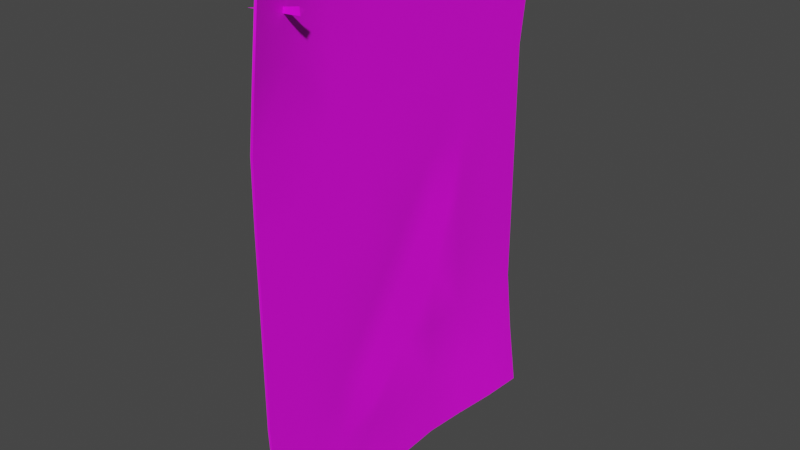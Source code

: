 # Source: untitled.blend  (saved by Blender 2.92.15; exported with 4.5.12 LTS)
import bpy
from mathutils import Matrix  # noqa: F401  (used for matrix-valued properties, if any)

bpy.ops.wm.read_factory_settings(use_empty=True)
scene = bpy.context.scene
scene.name = 'canalmap001_reference'

# ---- collections
col_collection = bpy.data.collections.new('Collection'); scene.collection.children.link(col_collection)
col_canalmap001_reference = bpy.data.collections.new('canalmap001_reference'); scene.collection.children.link(col_canalmap001_reference)

# ---- images (referenced by path relative to the original .blend; pixels are not part of the script)
import os
ASSET_DIR = os.environ.get("B2B_ASSET_DIR", "")  # directory of the original .blend (textures are referenced by path, not embedded)
HERE = os.path.dirname(os.path.abspath(__file__))  # packed textures are extracted next to this script under _unpacked/

def load_image(name, relpath, width, height, colorspace="sRGB"):
    """Load a texture the original file referenced (path relative to the .blend, or extracted next to this script)."""
    p = next((c for c in (os.path.join(HERE, relpath), os.path.join(ASSET_DIR, relpath)) if relpath and os.path.exists(c)), "")
    if p:
        img = bpy.data.images.load(p, check_existing=True)
        img.name = name
    else:  # same state as the original file: an image datablock whose file is absent (Cycles renders it pink)
        img = bpy.data.images.new(name, width, height)
        img.source = "FILE"
        img.filepath = "//" + (relpath or name)
    img.colorspace_settings.name = colorspace
    return img
img_wallmap_1_jpg = load_image('wallmap_1.jpg', 'wallmap_1.jpg', 1024, 1024, 'sRGB')
img_wallmap_back_jpg = load_image('wallmap_back.jpg', 'wallmap_back.jpg', 1024, 1024, 'sRGB')

# ---- materials (node trees are filled in below, after node groups)
mat_wallmap_1 = bpy.data.materials.new('wallmap_1')
mat_wallmap_1.use_transparent_shadow = False
mat_wallmap_1.diffuse_color = (0.5705, 0.4505, 0.458, 1.0)
mat_wallmap_back = bpy.data.materials.new('wallmap_back')
mat_wallmap_back.use_transparent_shadow = False

# ---- material node trees
mat_wallmap_1.use_nodes = True; mat_wallmap_1.node_tree.nodes.clear()
_N = mat_wallmap_1.node_tree.nodes; _L = mat_wallmap_1.node_tree.links
n0 = _N.new('ShaderNodeBsdfPrincipled'); n0.name = 'Principled BSDF'; n0.location = (10, 300)
n0.distribution = 'GGX'
n0.subsurface_method = 'BURLEY'
n0.inputs[3].default_value = 1.45
n0.inputs[27].default_value = (0.0, 0.0, 0.0, 1.0)
n0.inputs[28].default_value = 1.0
n1 = _N.new('ShaderNodeOutputMaterial'); n1.name = 'Material Output'; n1.location = (300, 300)
n2 = _N.new('ShaderNodeTexImage'); n2.name = 'Image Texture'; n2.location = (-280, 280)
n2.image = img_wallmap_1_jpg
_L.new(n0.outputs[0], n1.inputs[0])
_L.new(n2.outputs[0], n0.inputs[0])
n1.is_active_output = True
mat_wallmap_back.use_nodes = True; mat_wallmap_back.node_tree.nodes.clear()
_N = mat_wallmap_back.node_tree.nodes; _L = mat_wallmap_back.node_tree.links
n0 = _N.new('ShaderNodeBsdfPrincipled'); n0.name = 'Principled BSDF'; n0.location = (10, 300)
n0.distribution = 'GGX'
n0.subsurface_method = 'BURLEY'
n0.inputs[3].default_value = 1.45
n0.inputs[27].default_value = (0.0, 0.0, 0.0, 1.0)
n0.inputs[28].default_value = 1.0
n1 = _N.new('ShaderNodeOutputMaterial'); n1.name = 'Material Output'; n1.location = (300, 300)
n2 = _N.new('ShaderNodeTexImage'); n2.name = 'Image Texture'; n2.location = (-280, 280)
n2.image = img_wallmap_back_jpg
_L.new(n0.outputs[0], n1.inputs[0])
_L.new(n2.outputs[0], n0.inputs[0])
n1.is_active_output = True

# ---- world
world_world = bpy.data.worlds.new('World'); scene.world = world_world
world_world.use_nodes = True; world_world.node_tree.nodes.clear()
_N = world_world.node_tree.nodes; _L = world_world.node_tree.links
n0 = _N.new('ShaderNodeOutputWorld'); n0.name = 'World Output'; n0.location = (300, 300)
n1 = _N.new('ShaderNodeBackground'); n1.name = 'Background'; n1.location = (10, 300)
n1.inputs[0].default_value = (0.05088, 0.05088, 0.05088, 1.0)
_L.new(n1.outputs[0], n0.inputs[0])
n0.is_active_output = True
world_world.color = (0.05088, 0.05088, 0.05088)
world_world.use_sun_shadow = False
world_world.sun_shadow_jitter_overblur = 0.0

# ---- meshes
me_canalmap001_reference = bpy.data.meshes.new('canalmap001_reference')
me_canalmap001_reference.from_pydata([(0.1844, 9.087, -8.613), (0.6115, 9.087, -11.87), (-0.1361, 9.087, -5.354), (-0.1361, 4.582, 1.165), (-0.03596, 3.538, 1.165), (0.08261, 2.329, -2.094), (-0.1361, 2.329, -5.354), (0.02144, 0.07576, -5.354), (0.09926, 0.07576, -11.87), (0.01207, 2.329, -11.87), (-0.04638, 2.329, -8.613), (-0.1361, 0.07576, -8.613), (-0.1361, -2.177, -8.613), (-0.1361, 4.582, -5.354), (-0.1361, 4.582, -2.094), (-0.1361, 6.834, -2.094), (-0.1361, 6.834, 1.165), (-0.1361, 6.834, -5.354), (-0.3236, 0.07576, -2.094), (-0.3331, 2.329, 1.165), (-0.1361, 4.582, 4.424), (-0.1361, 6.834, 4.424), (-0.1361, 9.087, 1.165), (-0.1361, 9.087, -2.094), (0.2662, 6.834, -8.613), (0.01489, 4.582, -8.613), (0.211, 4.582, -11.87), (0.476, 6.834, -11.87), (-0.1361, 9.087, 7.684), (-0.1361, 9.087, 4.424), (-0.1361, -2.177, -2.094), (-0.3142, -2.177, -5.354), (-0.1361, 0.07576, 1.165), (-0.1361, 2.329, 4.424), (-0.1361, 4.582, 7.684), (-0.1361, 6.834, 7.684), (-0.1361, 6.834, 10.94), (0.1744, 9.087, 10.94), (0.7631, 9.087, 14.2), (0.1517, 6.834, 14.2), (-0.1361, 4.582, 14.2), (-0.1361, 4.582, 10.94), (-0.1361, 2.329, 10.94), (-0.1361, 2.329, 7.684), (-0.1361, 0.07576, 4.424), (-0.1361, 0.07576, 7.684), (-0.1361, 0.07576, 10.94), (-0.1361, -4.43, 14.2), (-0.1361, -4.43, 10.94), (-0.1361, -2.177, 10.94), (-0.1361, -4.43, 7.684), (-0.1361, -2.177, 7.684), (-0.1361, -2.177, 4.424), (-0.1361, 0.07576, 14.2), (-0.1361, 2.329, 14.2), (-0.1361, -2.177, 14.2), (-0.1361, -6.683, 10.94), (-0.1361, -4.43, 4.424), (-0.1361, -2.177, 1.165), (-0.1361, -4.43, 1.165), (-0.1361, -6.683, 4.424), (-0.1361, -6.683, 7.684), (-0.09598, -8.936, 7.684), (0.2886, -8.936, 10.94), (0.6916, -8.936, 14.2), (0.1518, -6.683, 14.2), (-0.1361, -8.936, 1.165), (-0.1361, -8.936, 4.424), (-0.1361, -8.936, -5.354), (-0.1361, -6.683, -5.354), (-0.1361, -6.683, -2.094), (-0.1361, -8.936, -2.094), (-0.1361, -6.683, 1.165), (-0.1361, -4.43, -2.094), (-0.1361, -4.43, -5.354), (-0.1361, -6.683, -8.613), (0.06593, -8.936, -8.613), (0.78, -8.936, -11.87), (0.5976, -6.683, -11.87), (-0.1662, -4.43, -11.87), (-0.1361, -4.43, -8.613), (0.05243, -2.177, -7.2), (-0.01219, -2.177, -11.87), (0.04685, 9.087, -8.613), (0.474, 9.087, -11.87), (-0.2736, 9.087, -5.354), (-0.2736, 4.582, 1.165), (-0.1735, 3.538, 1.165), (-0.0549, 2.329, -2.094), (-0.2736, 2.329, -5.354), (-0.1161, 0.07576, -5.354), (-0.03826, 0.07576, -11.87), (-0.1254, 2.329, -11.87), (-0.1839, 2.329, -8.613), (-0.2736, 0.07576, -8.613), (-0.2736, -2.177, -8.613), (-0.2736, 4.582, -5.354), (-0.2736, 4.582, -2.094), (-0.2736, 6.834, -2.094), (-0.2736, 6.834, 1.165), (-0.2736, 6.834, -5.354), (-0.4612, 0.07576, -2.094), (-0.4706, 2.329, 1.165), (-0.2736, 4.582, 4.424), (-0.2736, 6.834, 4.424), (-0.2736, 9.087, 1.165), (-0.2736, 9.087, -2.094), (0.1287, 6.834, -8.613), (-0.1226, 4.582, -8.613), (0.07346, 4.582, -11.87), (0.3384, 6.834, -11.87), (-0.2736, 9.087, 7.684), (-0.2736, 9.087, 4.424), (-0.2736, -2.177, -2.094), (-0.4518, -2.177, -5.354), (-0.2736, 0.07576, 1.165), (-0.2736, 2.329, 4.424), (-0.2736, 4.582, 7.684), (-0.2736, 6.834, 7.684), (-0.2736, 6.834, 10.94), (0.03688, 9.087, 10.94), (0.6256, 9.087, 14.2), (0.01414, 6.834, 14.2), (-0.2736, 4.582, 14.2), (-0.2736, 4.582, 10.94), (-0.2736, 2.329, 10.94), (-0.2736, 2.329, 7.684), (-0.2736, 0.07576, 4.424), (-0.2736, 0.07576, 7.684), (-0.2736, 0.07576, 10.94), (-0.2736, -4.43, 14.2), (-0.2736, -4.43, 10.94), (-0.2736, -2.177, 10.94), (-0.2736, -4.43, 7.684), (-0.2736, -2.177, 7.684), (-0.2736, -2.177, 4.424), (-0.2736, 0.07576, 14.2), (-0.2736, 2.329, 14.2), (-0.2736, -2.177, 14.2), (-0.2736, -6.683, 10.94), (-0.2736, -4.43, 4.424), (-0.2736, -2.177, 1.165), (-0.2736, -4.43, 1.165), (-0.2736, -6.683, 4.424), (-0.2736, -6.683, 7.684), (-0.2335, -8.936, 7.684), (0.151, -8.936, 10.94), (0.5541, -8.936, 14.2), (0.01424, -6.683, 14.2), (-0.2736, -8.936, 1.165), (-0.2736, -8.936, 4.424), (-0.2736, -8.936, -5.354), (-0.2736, -6.683, -5.354), (-0.2736, -6.683, -2.094), (-0.2736, -8.936, -2.094), (-0.2736, -6.683, 1.165), (-0.2736, -4.43, -2.094), (-0.2736, -4.43, -5.354), (-0.2736, -6.683, -8.613), (-0.07158, -8.936, -8.613), (0.6425, -8.936, -11.87), (0.4601, -6.683, -11.87), (-0.3037, -4.43, -11.87), (-0.2736, -4.43, -8.613), (-0.08508, -2.177, -7.2), (-0.1497, -2.177, -11.87), (0.9364, 7.602, 12.91), (0.9816, 7.304, 13.11), (0.9217, 7.273, 12.75), (-1.566, 7.305, 13.35), (0.9173, -6.82, 13.17), (0.9412, -7.131, 13.35), (0.9802, -7.133, 12.99), (-1.565, -7.382, 12.9)], [], [(3, 4, 5), (6, 5, 7), (8, 9, 10), (8, 10, 11), (8, 11, 12), (7, 12, 11), (7, 11, 10), (7, 10, 6), (13, 6, 10), (13, 5, 6), (13, 14, 5), (3, 5, 14), (3, 14, 15), (3, 15, 16), (13, 15, 14), (13, 17, 15), (7, 5, 18), (5, 19, 18), (19, 5, 4), (4, 20, 19), (3, 20, 4), (3, 21, 20), (3, 16, 21), (22, 21, 16), (22, 16, 15), (22, 15, 23), (2, 23, 15), (2, 15, 17), (2, 17, 24), (13, 24, 17), (13, 25, 24), (13, 10, 25), (26, 25, 10), (26, 10, 9), (2, 24, 0), (1, 0, 24), (1, 24, 27), (26, 27, 24), (26, 24, 25), (28, 21, 29), (22, 29, 21), (30, 31, 18), (32, 30, 18), (32, 18, 19), (32, 19, 33), (33, 19, 20), (34, 33, 20), (34, 20, 21), (34, 21, 35), (28, 35, 21), (28, 36, 35), (28, 37, 36), (38, 36, 37), (38, 39, 36), (40, 36, 39), (40, 41, 36), (40, 42, 41), (34, 41, 42), (34, 42, 43), (34, 36, 41), (34, 35, 36), (32, 33, 44), (45, 42, 46), (45, 43, 42), (47, 48, 49), (50, 49, 48), (50, 51, 49), (50, 52, 51), (45, 51, 52), (45, 49, 51), (45, 46, 49), (53, 49, 46), (53, 46, 42), (53, 42, 54), (40, 54, 42), (47, 49, 55), (53, 55, 49), (50, 48, 56), (50, 57, 52), (34, 43, 33), (45, 33, 43), (45, 44, 33), (45, 52, 44), (32, 44, 52), (32, 52, 58), (59, 58, 52), (59, 52, 57), (59, 57, 60), (50, 60, 57), (50, 61, 60), (50, 56, 61), (62, 61, 56), (62, 56, 63), (64, 63, 56), (64, 56, 65), (47, 65, 56), (47, 56, 48), (66, 60, 67), (62, 67, 60), (62, 60, 61), (68, 69, 70), (68, 70, 71), (66, 71, 70), (66, 70, 72), (66, 72, 60), (59, 60, 72), (59, 72, 70), (32, 58, 30), (59, 30, 58), (59, 73, 30), (59, 70, 73), (74, 73, 70), (74, 70, 69), (74, 69, 75), (68, 75, 69), (68, 76, 75), (77, 75, 76), (77, 78, 75), (79, 75, 78), (79, 80, 75), (79, 12, 80), (12, 81, 80), (7, 81, 12), (31, 81, 7), (7, 18, 31), (74, 75, 80), (74, 30, 73), (74, 31, 30), (74, 80, 31), (81, 31, 80), (8, 12, 82), (79, 82, 12), (8, 82, 79), (86, 88, 87), (89, 90, 88), (91, 93, 92), (91, 94, 93), (91, 95, 94), (90, 94, 95), (90, 93, 94), (90, 89, 93), (96, 93, 89), (96, 89, 88), (96, 88, 97), (86, 97, 88), (86, 98, 97), (86, 99, 98), (96, 97, 98), (96, 98, 100), (90, 101, 88), (88, 101, 102), (102, 87, 88), (87, 102, 103), (86, 87, 103), (86, 103, 104), (86, 104, 99), (105, 99, 104), (105, 98, 99), (105, 106, 98), (85, 98, 106), (85, 100, 98), (85, 107, 100), (96, 100, 107), (96, 107, 108), (96, 108, 93), (109, 93, 108), (109, 92, 93), (85, 83, 107), (84, 107, 83), (84, 110, 107), (109, 107, 110), (109, 108, 107), (111, 112, 104), (105, 104, 112), (113, 101, 114), (115, 101, 113), (115, 102, 101), (115, 116, 102), (116, 103, 102), (117, 103, 116), (117, 104, 103), (117, 118, 104), (111, 104, 118), (111, 118, 119), (111, 119, 120), (121, 120, 119), (121, 119, 122), (123, 122, 119), (123, 119, 124), (123, 124, 125), (117, 125, 124), (117, 126, 125), (117, 124, 119), (117, 119, 118), (115, 127, 116), (128, 129, 125), (128, 125, 126), (130, 132, 131), (133, 131, 132), (133, 132, 134), (133, 134, 135), (128, 135, 134), (128, 134, 132), (128, 132, 129), (136, 129, 132), (136, 125, 129), (136, 137, 125), (123, 125, 137), (130, 138, 132), (136, 132, 138), (133, 139, 131), (133, 135, 140), (117, 116, 126), (128, 126, 116), (128, 116, 127), (128, 127, 135), (115, 135, 127), (115, 141, 135), (142, 135, 141), (142, 140, 135), (142, 143, 140), (133, 140, 143), (133, 143, 144), (133, 144, 139), (145, 139, 144), (145, 146, 139), (147, 139, 146), (147, 148, 139), (130, 139, 148), (130, 131, 139), (149, 150, 143), (145, 143, 150), (145, 144, 143), (151, 153, 152), (151, 154, 153), (149, 153, 154), (149, 155, 153), (149, 143, 155), (142, 155, 143), (142, 153, 155), (115, 113, 141), (142, 141, 113), (142, 113, 156), (142, 156, 153), (157, 153, 156), (157, 152, 153), (157, 158, 152), (151, 152, 158), (151, 158, 159), (160, 159, 158), (160, 158, 161), (162, 161, 158), (162, 158, 163), (162, 163, 95), (95, 163, 164), (90, 95, 164), (114, 90, 164), (90, 114, 101), (157, 163, 158), (157, 156, 113), (157, 113, 114), (157, 114, 163), (164, 163, 114), (91, 165, 95), (162, 95, 165), (91, 162, 165), (63, 64, 147, 146, 145, 150, 149, 154, 151, 159, 160, 77, 76, 68, 71, 66, 67, 62), (1, 84, 83, 85, 106, 105, 112, 111, 120, 121, 38, 37, 28, 29, 22, 23, 2, 0), (38, 121, 122, 123, 137, 136, 138, 130, 148, 147, 64, 65, 47, 55, 53, 54, 40, 39), (166, 169, 167), (166, 167, 168), (167, 169, 168), (168, 169, 166), (170, 173, 171), (170, 171, 172), (171, 173, 172), (172, 173, 170)])
me_canalmap001_reference.polygons.foreach_set('use_smooth', [1, 1, 1, 1, 1, 1, 1, 1, 1, 1, 1, 1, 1, 1, 1, 1, 1, 1, 1, 1, 1, 1, 1, 1, 1, 1, 1, 1, 1, 1, 1, 1, 1, 1, 1, 1, 1, 1, 1, 1, 1, 1, 1, 1, 1, 1, 1, 1, 1, 1, 1, 1, 1, 1, 1, 1, 1, 1, 1, 1, 1, 1, 1, 1, 1, 1, 1, 1, 1, 1, 1, 1, 1, 1, 1, 1, 1, 1, 1, 1, 1, 1, 1, 1, 1, 1, 1, 1, 1, 1, 1, 1, 1, 1, 1, 1, 1, 1, 1, 1, 1, 1, 1, 1, 1, 1, 1, 1, 1, 1, 1, 1, 1, 1, 1, 1, 1, 1, 1, 1, 1, 1, 1, 1, 1, 1, 1, 1, 1, 1, 1, 1, 1, 1, 1, 1, 1, 1, 1, 1, 1, 1, 1, 1, 1, 1, 1, 1, 1, 1, 1, 1, 1, 1, 1, 1, 1, 1, 1, 1, 1, 1, 1, 1, 1, 1, 1, 1, 1, 1, 1, 1, 1, 1, 1, 1, 1, 1, 1, 1, 1, 1, 1, 1, 1, 1, 1, 1, 1, 1, 1, 1, 1, 1, 1, 1, 1, 1, 1, 1, 1, 1, 1, 1, 1, 1, 1, 1, 1, 1, 1, 1, 1, 1, 1, 1, 1, 1, 1, 1, 1, 1, 1, 1, 1, 1, 1, 1, 1, 1, 1, 1, 1, 1, 1, 1, 1, 1, 1, 1, 1, 1, 1, 1, 1, 1, 1, 1, 1, 1, 1, 1, 1, 1, 1, 1, 1, 1, 1, 1, 1, 1, 1, 1, 1, 1, 1, 1, 1, 0, 0, 0, 0, 0, 0, 0, 0])
me_canalmap001_reference.polygons.foreach_set('material_index', [0, 0, 0, 0, 0, 0, 0, 0, 0, 0, 0, 0, 0, 0, 0, 0, 0, 0, 0, 0, 0, 0, 0, 0, 0, 0, 0, 0, 0, 0, 0, 0, 0, 0, 0, 0, 0, 0, 0, 0, 0, 0, 0, 0, 0, 0, 0, 0, 0, 0, 0, 0, 0, 0, 0, 0, 0, 0, 0, 0, 0, 0, 0, 0, 0, 0, 0, 0, 0, 0, 0, 0, 0, 0, 0, 0, 0, 0, 0, 0, 0, 0, 0, 0, 0, 0, 0, 0, 0, 0, 0, 0, 0, 0, 0, 0, 0, 0, 0, 0, 0, 0, 0, 0, 0, 0, 0, 0, 0, 0, 0, 0, 0, 0, 0, 0, 0, 0, 0, 0, 0, 0, 0, 0, 0, 0, 0, 0, 0, 0, 0, 0, 1, 1, 1, 1, 1, 1, 1, 1, 1, 1, 1, 1, 1, 1, 1, 1, 1, 1, 1, 1, 1, 1, 1, 1, 1, 1, 1, 1, 1, 1, 1, 1, 1, 1, 1, 1, 1, 1, 1, 1, 1, 1, 1, 1, 1, 1, 1, 1, 1, 1, 1, 1, 1, 1, 1, 1, 1, 1, 1, 1, 1, 1, 1, 1, 1, 1, 1, 1, 1, 1, 1, 1, 1, 1, 1, 1, 1, 1, 1, 1, 1, 1, 1, 1, 1, 1, 1, 1, 1, 1, 1, 1, 1, 1, 1, 1, 1, 1, 1, 1, 1, 1, 1, 1, 1, 1, 1, 1, 1, 1, 1, 1, 1, 1, 1, 1, 1, 1, 1, 1, 1, 1, 1, 1, 1, 1, 1, 1, 1, 1, 1, 1, 1, 1, 1, 1, 1, 1, 1, 1, 1, 1, 1, 1, 1])
_k = set([(0, 1), (0, 2), (1, 27), (2, 23), (8, 9), (8, 82), (9, 26), (22, 23), (22, 29), (26, 27), (28, 29), (28, 37), (37, 38), (38, 39), (39, 40), (40, 54), (47, 55), (47, 65), (53, 54), (53, 55), (62, 63), (62, 67), (63, 64), (64, 65), (66, 67), (66, 71), (68, 71), (68, 76), (76, 77), (77, 78), (78, 79), (79, 82), (83, 84), (83, 85), (84, 110), (85, 106), (91, 92), (91, 165), (92, 109), (105, 106), (105, 112), (109, 110), (111, 112), (111, 120), (120, 121), (121, 122), (122, 123), (123, 137), (130, 138), (130, 148), (136, 137), (136, 138), (145, 146), (145, 150), (146, 147), (147, 148), (149, 150), (149, 154), (151, 154), (151, 159), (159, 160), (160, 161), (161, 162), (162, 165)])
me_canalmap001_reference.attributes.new('sharp_edge', 'BOOLEAN', 'EDGE').data.foreach_set('value', [ (min(e.vertices), max(e.vertices)) in _k for e in me_canalmap001_reference.edges])
_uv = me_canalmap001_reference.uv_layers.new(name='UVMap')
_uv.uv.foreach_set('vector', [0.7422, 0.605, 0.6843, 0.605, 0.6172, 0.5062, 0.6172, 0.4074, 0.6172, 0.5062, 0.4922, 0.4074, 0.4922, 0.2098, 0.6172, 0.2098, 0.6172, 0.3086, 0.4922, 0.2098, 0.6172, 0.3086, 0.4922, 0.3086, 0.4922, 0.2098, 0.4922, 0.3086, 0.3672, 0.3086, 0.4922, 0.4074, 0.3672, 0.3086, 0.4922, 0.3086, 0.4922, 0.4074, 0.4922, 0.3086, 0.6172, 0.3086, 0.4922, 0.4074, 0.6172, 0.3086, 0.6172, 0.4074, 0.7422, 0.4074, 0.6172, 0.4074, 0.6172, 0.3086, 0.7422, 0.4074, 0.6172, 0.5062, 0.6172, 0.4074, 0.7422, 0.4074, 0.7422, 0.5062, 0.6172, 0.5062, 0.7422, 0.605, 0.6172, 0.5062, 0.7422, 0.5062, 0.7422, 0.605, 0.7422, 0.5062, 0.8672, 0.5062, 0.7422, 0.605, 0.8672, 0.5062, 0.8672, 0.605, 0.7422, 0.4074, 0.8672, 0.5062, 0.7422, 0.5062, 0.7422, 0.4074, 0.8672, 0.4074, 0.8672, 0.5062, 0.4922, 0.4074, 0.6172, 0.5062, 0.4922, 0.5062, 0.6172, 0.5062, 0.6172, 0.605, 0.4922, 0.5062, 0.6172, 0.605, 0.6172, 0.5062, 0.6843, 0.605, 0.6843, 0.605, 0.7422, 0.7038, 0.6172, 0.605, 0.7422, 0.605, 0.7422, 0.7038, 0.6843, 0.605, 0.7422, 0.605, 0.8672, 0.7038, 0.7422, 0.7038, 0.7422, 0.605, 0.8672, 0.605, 0.8672, 0.7038, 0.9922, 0.605, 0.8672, 0.7038, 0.8672, 0.605, 0.9922, 0.605, 0.8672, 0.605, 0.8672, 0.5062, 0.9922, 0.605, 0.8672, 0.5062, 0.9922, 0.5062, 0.9922, 0.4074, 0.9922, 0.5062, 0.8672, 0.5062, 0.9922, 0.4074, 0.8672, 0.5062, 0.8672, 0.4074, 0.9922, 0.4074, 0.8672, 0.4074, 0.8672, 0.3086, 0.7422, 0.4074, 0.8672, 0.3086, 0.8672, 0.4074, 0.7422, 0.4074, 0.7422, 0.3086, 0.8672, 0.3086, 0.7422, 0.4074, 0.6172, 0.3086, 0.7422, 0.3086, 0.7422, 0.2098, 0.7422, 0.3086, 0.6172, 0.3086, 0.7422, 0.2098, 0.6172, 0.3086, 0.6172, 0.2098, 0.9922, 0.4074, 0.8672, 0.3086, 0.9922, 0.3086, 0.9922, 0.2098, 0.9922, 0.3086, 0.8672, 0.3086, 0.9922, 0.2098, 0.8672, 0.3086, 0.8672, 0.2098, 0.7422, 0.2098, 0.8672, 0.2098, 0.8672, 0.3086, 0.7422, 0.2098, 0.8672, 0.3086, 0.7422, 0.3086, 0.9922, 0.8026, 0.8672, 0.7038, 0.9922, 0.7038, 0.9922, 0.605, 0.9922, 0.7038, 0.8672, 0.7038, 0.3672, 0.5062, 0.3672, 0.4074, 0.4922, 0.5062, 0.4922, 0.605, 0.3672, 0.5062, 0.4922, 0.5062, 0.4922, 0.605, 0.4922, 0.5062, 0.6172, 0.605, 0.4922, 0.605, 0.6172, 0.605, 0.6172, 0.7038, 0.6172, 0.7038, 0.6172, 0.605, 0.7422, 0.7038, 0.7422, 0.8026, 0.6172, 0.7038, 0.7422, 0.7038, 0.7422, 0.8026, 0.7422, 0.7038, 0.8672, 0.7038, 0.7422, 0.8026, 0.8672, 0.7038, 0.8672, 0.8026, 0.9922, 0.8026, 0.8672, 0.8026, 0.8672, 0.7038, 0.9922, 0.8026, 0.8672, 0.9014, 0.8672, 0.8026, 0.9922, 0.8026, 0.9922, 0.9014, 0.8672, 0.9014, 0.9922, 1.0, 0.8672, 0.9014, 0.9922, 0.9014, 0.9922, 1.0, 0.8672, 1.0, 0.8672, 0.9014, 0.7422, 1.0, 0.8672, 0.9014, 0.8672, 1.0, 0.7422, 1.0, 0.7422, 0.9014, 0.8672, 0.9014, 0.7422, 1.0, 0.6172, 0.9014, 0.7422, 0.9014, 0.7422, 0.8026, 0.7422, 0.9014, 0.6172, 0.9014, 0.7422, 0.8026, 0.6172, 0.9014, 0.6172, 0.8026, 0.7422, 0.8026, 0.8672, 0.9014, 0.7422, 0.9014, 0.7422, 0.8026, 0.8672, 0.8026, 0.8672, 0.9014, 0.4922, 0.605, 0.6172, 0.7038, 0.4922, 0.7038, 0.4922, 0.8026, 0.6172, 0.9014, 0.4922, 0.9014, 0.4922, 0.8026, 0.6172, 0.8026, 0.6172, 0.9014, 0.2422, 1.0, 0.2422, 0.9014, 0.3672, 0.9014, 0.2422, 0.8026, 0.3672, 0.9014, 0.2422, 0.9014, 0.2422, 0.8026, 0.3672, 0.8026, 0.3672, 0.9014, 0.2422, 0.8026, 0.3672, 0.7038, 0.3672, 0.8026, 0.4922, 0.8026, 0.3672, 0.8026, 0.3672, 0.7038, 0.4922, 0.8026, 0.3672, 0.9014, 0.3672, 0.8026, 0.4922, 0.8026, 0.4922, 0.9014, 0.3672, 0.9014, 0.4922, 1.0, 0.3672, 0.9014, 0.4922, 0.9014, 0.4922, 1.0, 0.4922, 0.9014, 0.6172, 0.9014, 0.4922, 1.0, 0.6172, 0.9014, 0.6172, 1.0, 0.7422, 1.0, 0.6172, 1.0, 0.6172, 0.9014, 0.2422, 1.0, 0.3672, 0.9014, 0.3672, 1.0, 0.4922, 1.0, 0.3672, 1.0, 0.3672, 0.9014, 0.2422, 0.8026, 0.2422, 0.9014, 0.1172, 0.9014, 0.2422, 0.8026, 0.2422, 0.7038, 0.3672, 0.7038, 0.7422, 0.8026, 0.6172, 0.8026, 0.6172, 0.7038, 0.4922, 0.8026, 0.6172, 0.7038, 0.6172, 0.8026, 0.4922, 0.8026, 0.4922, 0.7038, 0.6172, 0.7038, 0.4922, 0.8026, 0.3672, 0.7038, 0.4922, 0.7038, 0.4922, 0.605, 0.4922, 0.7038, 0.3672, 0.7038, 0.4922, 0.605, 0.3672, 0.7038, 0.3672, 0.605, 0.2422, 0.605, 0.3672, 0.605, 0.3672, 0.7038, 0.2422, 0.605, 0.3672, 0.7038, 0.2422, 0.7038, 0.2422, 0.605, 0.2422, 0.7038, 0.1172, 0.7038, 0.2422, 0.8026, 0.1172, 0.7038, 0.2422, 0.7038, 0.2422, 0.8026, 0.1172, 0.8026, 0.1172, 0.7038, 0.2422, 0.8026, 0.1172, 0.9014, 0.1172, 0.8026, -0.007827, 0.8026, 0.1172, 0.8026, 0.1172, 0.9014, -0.007827, 0.8026, 0.1172, 0.9014, -0.007827, 0.9014, -0.007827, 1.0, -0.007827, 0.9014, 0.1172, 0.9014, -0.007827, 1.0, 0.1172, 0.9014, 0.1172, 1.0, 0.2422, 1.0, 0.1172, 1.0, 0.1172, 0.9014, 0.2422, 1.0, 0.1172, 0.9014, 0.2422, 0.9014, -0.007827, 0.605, 0.1172, 0.7038, -0.007827, 0.7038, -0.007827, 0.8026, -0.007827, 0.7038, 0.1172, 0.7038, -0.007827, 0.8026, 0.1172, 0.7038, 0.1172, 0.8026, -0.007827, 0.4074, 0.1172, 0.4074, 0.1172, 0.5062, -0.007827, 0.4074, 0.1172, 0.5062, -0.007827, 0.5062, -0.007827, 0.605, -0.007827, 0.5062, 0.1172, 0.5062, -0.007827, 0.605, 0.1172, 0.5062, 0.1172, 0.605, -0.007827, 0.605, 0.1172, 0.605, 0.1172, 0.7038, 0.2422, 0.605, 0.1172, 0.7038, 0.1172, 0.605, 0.2422, 0.605, 0.1172, 0.605, 0.1172, 0.5062, 0.4922, 0.605, 0.3672, 0.605, 0.3672, 0.5062, 0.2422, 0.605, 0.3672, 0.5062, 0.3672, 0.605, 0.2422, 0.605, 0.2422, 0.5062, 0.3672, 0.5062, 0.2422, 0.605, 0.1172, 0.5062, 0.2422, 0.5062, 0.2422, 0.4074, 0.2422, 0.5062, 0.1172, 0.5062, 0.2422, 0.4074, 0.1172, 0.5062, 0.1172, 0.4074, 0.2422, 0.4074, 0.1172, 0.4074, 0.1172, 0.3086, -0.007827, 0.4074, 0.1172, 0.3086, 0.1172, 0.4074, -0.007827, 0.4074, -0.007827, 0.3086, 0.1172, 0.3086, -0.007827, 0.2098, 0.1172, 0.3086, -0.007827, 0.3086, -0.007827, 0.2098, 0.1172, 0.2098, 0.1172, 0.3086, 0.2422, 0.2098, 0.1172, 0.3086, 0.1172, 0.2098, 0.2422, 0.2098, 0.2422, 0.3086, 0.1172, 0.3086, 0.2422, 0.2098, 0.3672, 0.3086, 0.2422, 0.3086, 0.3672, 0.3086, 0.3672, 0.3514, 0.2422, 0.3086, 0.4922, 0.4074, 0.3672, 0.3514, 0.3672, 0.3086, 0.3672, 0.4074, 0.3672, 0.3514, 0.4922, 0.4074, 0.4922, 0.4074, 0.4922, 0.5062, 0.3672, 0.4074, 0.2422, 0.4074, 0.1172, 0.3086, 0.2422, 0.3086, 0.2422, 0.4074, 0.3672, 0.5062, 0.2422, 0.5062, 0.2422, 0.4074, 0.3672, 0.4074, 0.3672, 0.5062, 0.2422, 0.4074, 0.2422, 0.3086, 0.3672, 0.4074, 0.3672, 0.3514, 0.3672, 0.4074, 0.2422, 0.3086, 0.4922, 0.2098, 0.3672, 0.3086, 0.3672, 0.2098, 0.2422, 0.2098, 0.3672, 0.2098, 0.3672, 0.3086, 0.2161, 0.2621, 0.21, 0.2602, 0.2161, 0.2356, 0.25, 0.605, 0.375, 0.5062, 0.3079, 0.605, 0.375, 0.4074, 0.5, 0.4074, 0.375, 0.5062, 0.5, 0.2098, 0.375, 0.3086, 0.375, 0.2098, 0.5, 0.2098, 0.5, 0.3086, 0.375, 0.3086, 0.5, 0.2098, 0.625, 0.3086, 0.5, 0.3086, 0.5, 0.4074, 0.5, 0.3086, 0.625, 0.3086, 0.5, 0.4074, 0.375, 0.3086, 0.5, 0.3086, 0.5, 0.4074, 0.375, 0.4074, 0.375, 0.3086, 0.25, 0.4074, 0.375, 0.3086, 0.375, 0.4074, 0.25, 0.4074, 0.375, 0.4074, 0.375, 0.5062, 0.25, 0.4074, 0.375, 0.5062, 0.25, 0.5062, 0.25, 0.605, 0.25, 0.5062, 0.375, 0.5062, 0.25, 0.605, 0.125, 0.5062, 0.25, 0.5062, 0.25, 0.605, 0.125, 0.605, 0.125, 0.5062, 0.25, 0.4074, 0.25, 0.5062, 0.125, 0.5062, 0.25, 0.4074, 0.125, 0.5062, 0.125, 0.4074, 0.5, 0.4074, 0.5, 0.5062, 0.375, 0.5062, 0.375, 0.5062, 0.5, 0.5062, 0.375, 0.605, 0.375, 0.605, 0.3079, 0.605, 0.375, 0.5062, 0.3079, 0.605, 0.375, 0.605, 0.25, 0.7038, 0.25, 0.605, 0.3079, 0.605, 0.25, 0.7038, 0.25, 0.605, 0.25, 0.7038, 0.125, 0.7038, 0.25, 0.605, 0.125, 0.7038, 0.125, 0.605, 0.0, 0.605, 0.125, 0.605, 0.125, 0.7038, 0.0, 0.605, 0.125, 0.5062, 0.125, 0.605, 0.0, 0.605, 0.0, 0.5062, 0.125, 0.5062, 0.0, 0.4074, 0.125, 0.5062, 0.0, 0.5062, 0.0, 0.4074, 0.125, 0.4074, 0.125, 0.5062, 0.0, 0.4074, 0.125, 0.3086, 0.125, 0.4074, 0.25, 0.4074, 0.125, 0.4074, 0.125, 0.3086, 0.25, 0.4074, 0.125, 0.3086, 0.25, 0.3086, 0.25, 0.4074, 0.25, 0.3086, 0.375, 0.3086, 0.25, 0.2098, 0.375, 0.3086, 0.25, 0.3086, 0.25, 0.2098, 0.375, 0.2098, 0.375, 0.3086, 0.0, 0.4074, 0.0, 0.3086, 0.125, 0.3086, 0.0, 0.2098, 0.125, 0.3086, 0.0, 0.3086, 0.0, 0.2098, 0.125, 0.2098, 0.125, 0.3086, 0.25, 0.2098, 0.125, 0.3086, 0.125, 0.2098, 0.25, 0.2098, 0.25, 0.3086, 0.125, 0.3086, 0.0, 0.8026, 0.0, 0.7038, 0.125, 0.7038, 0.0, 0.605, 0.125, 0.7038, 0.0, 0.7038, 0.625, 0.5062, 0.5, 0.5062, 0.625, 0.4074, 0.5, 0.605, 0.5, 0.5062, 0.625, 0.5062, 0.5, 0.605, 0.375, 0.605, 0.5, 0.5062, 0.5, 0.605, 0.375, 0.7038, 0.375, 0.605, 0.375, 0.7038, 0.25, 0.7038, 0.375, 0.605, 0.25, 0.8026, 0.25, 0.7038, 0.375, 0.7038, 0.25, 0.8026, 0.125, 0.7038, 0.25, 0.7038, 0.25, 0.8026, 0.125, 0.8026, 0.125, 0.7038, 0.0, 0.8026, 0.125, 0.7038, 0.125, 0.8026, 0.0, 0.8026, 0.125, 0.8026, 0.125, 0.9014, 0.0, 0.8026, 0.125, 0.9014, 0.0, 0.9014, 0.0, 1.0, 0.0, 0.9014, 0.125, 0.9014, 0.0, 1.0, 0.125, 0.9014, 0.125, 1.0, 0.25, 1.0, 0.125, 1.0, 0.125, 0.9014, 0.25, 1.0, 0.125, 0.9014, 0.25, 0.9014, 0.25, 1.0, 0.25, 0.9014, 0.375, 0.9014, 0.25, 0.8026, 0.375, 0.9014, 0.25, 0.9014, 0.25, 0.8026, 0.375, 0.8026, 0.375, 0.9014, 0.25, 0.8026, 0.25, 0.9014, 0.125, 0.9014, 0.25, 0.8026, 0.125, 0.9014, 0.125, 0.8026, 0.5, 0.605, 0.5, 0.7038, 0.375, 0.7038, 0.5, 0.8026, 0.5, 0.9014, 0.375, 0.9014, 0.5, 0.8026, 0.375, 0.9014, 0.375, 0.8026, 0.75, 1.0, 0.625, 0.9014, 0.75, 0.9014, 0.75, 0.8026, 0.75, 0.9014, 0.625, 0.9014, 0.75, 0.8026, 0.625, 0.9014, 0.625, 0.8026, 0.75, 0.8026, 0.625, 0.8026, 0.625, 0.7038, 0.5, 0.8026, 0.625, 0.7038, 0.625, 0.8026, 0.5, 0.8026, 0.625, 0.8026, 0.625, 0.9014, 0.5, 0.8026, 0.625, 0.9014, 0.5, 0.9014, 0.5, 1.0, 0.5, 0.9014, 0.625, 0.9014, 0.5, 1.0, 0.375, 0.9014, 0.5, 0.9014, 0.5, 1.0, 0.375, 1.0, 0.375, 0.9014, 0.25, 1.0, 0.375, 0.9014, 0.375, 1.0, 0.75, 1.0, 0.625, 1.0, 0.625, 0.9014, 0.5, 1.0, 0.625, 0.9014, 0.625, 1.0, 0.75, 0.8026, 0.875, 0.9014, 0.75, 0.9014, 0.75, 0.8026, 0.625, 0.7038, 0.75, 0.7038, 0.25, 0.8026, 0.375, 0.7038, 0.375, 0.8026, 0.5, 0.8026, 0.375, 0.8026, 0.375, 0.7038, 0.5, 0.8026, 0.375, 0.7038, 0.5, 0.7038, 0.5, 0.8026, 0.5, 0.7038, 0.625, 0.7038, 0.5, 0.605, 0.625, 0.7038, 0.5, 0.7038, 0.5, 0.605, 0.625, 0.605, 0.625, 0.7038, 0.75, 0.605, 0.625, 0.7038, 0.625, 0.605, 0.75, 0.605, 0.75, 0.7038, 0.625, 0.7038, 0.75, 0.605, 0.875, 0.7038, 0.75, 0.7038, 0.75, 0.8026, 0.75, 0.7038, 0.875, 0.7038, 0.75, 0.8026, 0.875, 0.7038, 0.875, 0.8026, 0.75, 0.8026, 0.875, 0.8026, 0.875, 0.9014, 1.0, 0.8026, 0.875, 0.9014, 0.875, 0.8026, 1.0, 0.8026, 1.0, 0.9014, 0.875, 0.9014, 1.0, 1.0, 0.875, 0.9014, 1.0, 0.9014, 1.0, 1.0, 0.875, 1.0, 0.875, 0.9014, 0.75, 1.0, 0.875, 0.9014, 0.875, 1.0, 0.75, 1.0, 0.75, 0.9014, 0.875, 0.9014, 1.0, 0.605, 1.0, 0.7038, 0.875, 0.7038, 1.0, 0.8026, 0.875, 0.7038, 1.0, 0.7038, 1.0, 0.8026, 0.875, 0.8026, 0.875, 0.7038, 1.0, 0.4074, 0.875, 0.5062, 0.875, 0.4074, 1.0, 0.4074, 1.0, 0.5062, 0.875, 0.5062, 1.0, 0.605, 0.875, 0.5062, 1.0, 0.5062, 1.0, 0.605, 0.875, 0.605, 0.875, 0.5062, 1.0, 0.605, 0.875, 0.7038, 0.875, 0.605, 0.75, 0.605, 0.875, 0.605, 0.875, 0.7038, 0.75, 0.605, 0.875, 0.5062, 0.875, 0.605, 0.5, 0.605, 0.625, 0.5062, 0.625, 0.605, 0.75, 0.605, 0.625, 0.605, 0.625, 0.5062, 0.75, 0.605, 0.625, 0.5062, 0.75, 0.5062, 0.75, 0.605, 0.75, 0.5062, 0.875, 0.5062, 0.75, 0.4074, 0.875, 0.5062, 0.75, 0.5062, 0.75, 0.4074, 0.875, 0.4074, 0.875, 0.5062, 0.75, 0.4074, 0.875, 0.3086, 0.875, 0.4074, 1.0, 0.4074, 0.875, 0.4074, 0.875, 0.3086, 1.0, 0.4074, 0.875, 0.3086, 1.0, 0.3086, 1.0, 0.2098, 1.0, 0.3086, 0.875, 0.3086, 1.0, 0.2098, 0.875, 0.3086, 0.875, 0.2098, 0.75, 0.2098, 0.875, 0.2098, 0.875, 0.3086, 0.75, 0.2098, 0.875, 0.3086, 0.75, 0.3086, 0.75, 0.2098, 0.75, 0.3086, 0.625, 0.3086, 0.625, 0.3086, 0.75, 0.3086, 0.625, 0.3514, 0.5, 0.4074, 0.625, 0.3086, 0.625, 0.3514, 0.625, 0.4074, 0.5, 0.4074, 0.625, 0.3514, 0.5, 0.4074, 0.625, 0.4074, 0.5, 0.5062, 0.75, 0.4074, 0.75, 0.3086, 0.875, 0.3086, 0.75, 0.4074, 0.75, 0.5062, 0.625, 0.5062, 0.75, 0.4074, 0.625, 0.5062, 0.625, 0.4074, 0.75, 0.4074, 0.625, 0.4074, 0.75, 0.3086, 0.625, 0.3514, 0.75, 0.3086, 0.625, 0.4074, 0.5, 0.2098, 0.625, 0.2098, 0.625, 0.3086, 0.75, 0.2098, 0.625, 0.3086, 0.625, 0.2098, 0.2098, 0.2356, 0.2098, 0.2621, 0.2038, 0.2602, 0.1294, 0.4842, 0.1915, 0.5197, 0.1704, 0.5197, 0.1083, 0.4842, 0.04908, 0.4487, 0.04273, 0.4132, 0.04254, 0.3776, 0.04235, 0.3421, 0.04216, 0.3066, 0.07298, 0.2711, 0.1824, 0.2356, 0.2036, 0.2356, 0.0941, 0.2711, 0.06327, 0.3066, 0.06346, 0.3421, 0.06365, 0.3776, 0.06384, 0.4132, 0.0702, 0.4487, 0.1819, 1.0, 0.1608, 1.0, 0.09498, 0.9647, 0.04557, 0.9292, 0.04537, 0.8937, 0.04517, 0.8582, 0.04497, 0.8226, 0.04477, 0.7871, 0.09224, 0.7516, 0.1824, 0.7161, 0.2036, 0.7161, 0.1134, 0.7516, 0.06588, 0.7871, 0.06609, 0.8226, 0.06629, 0.8582, 0.06649, 0.8937, 0.06669, 0.9292, 0.1161, 0.9647, 0.2036, 0.7161, 0.1824, 0.7161, 0.08842, 0.6915, 0.0441, 0.667, 0.04397, 0.6424, 0.04383, 0.6179, 0.0437, 0.5934, 0.04357, 0.5688, 0.08764, 0.5443, 0.1704, 0.5197, 0.1915, 0.5197, 0.1088, 0.5443, 0.06469, 0.5688, 0.06482, 0.5934, 0.06495, 0.6179, 0.06508, 0.6424, 0.06522, 0.667, 0.1095, 0.6915, 0.1785, 0.1759, 0.1785, 0.0677, 0.2723, 0.01359, 0.404, 0.1759, 0.4977, 0.01359, 0.3103, 0.01359, 0.2723, 0.01359, 0.1785, 0.0677, 0.08482, 0.01359, 0.08482, 0.01359, 0.1785, 0.0677, 0.1785, 0.1759, 0.1785, 0.1759, 0.1785, 0.0677, 0.2723, 0.01359, 0.404, 0.1759, 0.4977, 0.01359, 0.3103, 0.01359, 0.2723, 0.01359, 0.1785, 0.0677, 0.08482, 0.01359, 0.08482, 0.01359, 0.1785, 0.0677, 0.1785, 0.1759])
me_canalmap001_reference.materials.append(mat_wallmap_1)
me_canalmap001_reference.materials.append(mat_wallmap_back)
me_canalmap001_reference.use_remesh_fix_poles = True
me_canalmap001_reference.use_remesh_preserve_attributes = False
me_canalmap001_reference.use_mirror_vertex_groups = False
me_canalmap001_reference.update()
me_canalmap001_reference.normals_split_custom_set([tuple(v) for v in zip(*[iter([0.9989, 0.04792, 0.0001193, 0.9958, -0.07142, 0.0581, 0.9975, -0.05511, 0.04369, 0.9993, 0.03181, -0.01867, 0.9975, -0.05511, 0.04369, 0.9978, -0.0506, 0.04397, 0.9989, -0.01094, 0.04494, 0.9989, -0.02727, 0.03739, 0.9994, -0.01769, 0.02859, 0.9989, -0.01094, 0.04494, 0.9994, -0.01769, 0.02859, 1.0, -0.004141, 0.005451, 0.9989, -0.01094, 0.04494, 1.0, -0.004141, 0.005451, 0.9995, -0.002694, -0.03263, 0.9978, -0.0506, 0.04397, 0.9995, -0.002694, -0.03263, 1.0, -0.004141, 0.005451, 0.9978, -0.0506, 0.04397, 1.0, -0.004141, 0.005451, 0.9994, -0.01769, 0.02859, 0.9978, -0.0506, 0.04397, 0.9994, -0.01769, 0.02859, 0.9993, 0.03181, -0.01867, 0.9998, -0.003959, 0.02174, 0.9993, 0.03181, -0.01867, 0.9994, -0.01769, 0.02859, 0.9998, -0.003959, 0.02174, 0.9975, -0.05511, 0.04369, 0.9993, 0.03181, -0.01867, 0.9998, -0.003959, 0.02174, 0.9991, 0.04117, -0.006736, 0.9975, -0.05511, 0.04369, 0.9989, 0.04792, 0.0001193, 0.9975, -0.05511, 0.04369, 0.9991, 0.04117, -0.006736, 0.9989, 0.04792, 0.0001193, 0.9991, 0.04117, -0.006736, 1.0, 4.676e-07, 3.795e-08, 0.9989, 0.04792, 0.0001193, 1.0, 4.676e-07, 3.795e-08, 1.0, 3.247e-07, 0.0, 0.9998, -0.003959, 0.02174, 1.0, 4.676e-07, 3.795e-08, 0.9991, 0.04117, -0.006736, 0.9998, -0.003959, 0.02174, 0.9987, -0.005561, 0.05108, 1.0, 4.676e-07, 3.795e-08, 0.9978, -0.0506, 0.04397, 0.9975, -0.05511, 0.04369, 0.9984, -0.04708, 0.03178, 0.9975, -0.05511, 0.04369, 0.996, -0.08381, 0.03245, 0.9984, -0.04708, 0.03178, 0.996, -0.08381, 0.03245, 0.9975, -0.05511, 0.04369, 0.9958, -0.07142, 0.0581, 0.9958, -0.07142, 0.0581, 0.9998, -0.01818, 0.002124, 0.996, -0.08381, 0.03245, 0.9989, 0.04792, 0.0001193, 0.9998, -0.01818, 0.002124, 0.9958, -0.07142, 0.0581, 0.9989, 0.04792, 0.0001193, 1.0, 3.234e-07, 0.0, 0.9998, -0.01818, 0.002124, 0.9989, 0.04792, 0.0001193, 1.0, 3.247e-07, 0.0, 1.0, 3.234e-07, 0.0, 1.0, 5.154e-07, 0.0, 1.0, 3.234e-07, 0.0, 1.0, 3.247e-07, 0.0, 1.0, 5.154e-07, 0.0, 1.0, 3.247e-07, 0.0, 1.0, 4.676e-07, 3.795e-08, 1.0, 5.154e-07, 0.0, 1.0, 4.676e-07, 3.795e-08, 1.0, 5.154e-07, 0.0, 0.9984, 0.00768, 0.05592, 1.0, 5.154e-07, 0.0, 1.0, 4.676e-07, 3.795e-08, 0.9984, 0.00768, 0.05592, 1.0, 4.676e-07, 3.795e-08, 0.9987, -0.005561, 0.05108, 0.9984, 0.00768, 0.05592, 0.9987, -0.005561, 0.05108, 0.9954, -0.04003, 0.08739, 0.9998, -0.003959, 0.02174, 0.9954, -0.04003, 0.08739, 0.9987, -0.005561, 0.05108, 0.9998, -0.003959, 0.02174, 0.9965, -0.06366, 0.05508, 0.9954, -0.04003, 0.08739, 0.9998, -0.003959, 0.02174, 0.9994, -0.01769, 0.02859, 0.9965, -0.06366, 0.05508, 0.9948, -0.08956, 0.04824, 0.9965, -0.06366, 0.05508, 0.9994, -0.01769, 0.02859, 0.9948, -0.08956, 0.04824, 0.9994, -0.01769, 0.02859, 0.9989, -0.02727, 0.03739, 0.9984, 0.00768, 0.05592, 0.9954, -0.04003, 0.08739, 0.9943, 0.01641, 0.1055, 0.9956, -0.02189, 0.09065, 0.9943, 0.01641, 0.1055, 0.9954, -0.04003, 0.08739, 0.9956, -0.02189, 0.09065, 0.9954, -0.04003, 0.08739, 0.9944, -0.07294, 0.07674, 0.9948, -0.08956, 0.04824, 0.9944, -0.07294, 0.07674, 0.9954, -0.04003, 0.08739, 0.9948, -0.08956, 0.04824, 0.9954, -0.04003, 0.08739, 0.9965, -0.06366, 0.05508, 0.9994, -0.02727, -0.01906, 1.0, 3.234e-07, 0.0, 1.0, 5.154e-07, 0.0, 1.0, 5.154e-07, 0.0, 1.0, 5.154e-07, 0.0, 1.0, 3.234e-07, 0.0, 0.9988, 0.04107, -0.02767, 0.9968, -0.04444, 0.06613, 0.9984, -0.04708, 0.03178, 0.9986, 0.04314, -0.0291, 0.9988, 0.04107, -0.02767, 0.9984, -0.04708, 0.03178, 0.9986, 0.04314, -0.0291, 0.9984, -0.04708, 0.03178, 0.996, -0.08381, 0.03245, 0.9986, 0.04314, -0.0291, 0.996, -0.08381, 0.03245, 0.9997, 0.009123, -0.02139, 0.9997, 0.009123, -0.02139, 0.996, -0.08381, 0.03245, 0.9998, -0.01818, 0.002124, 1.0, 3.395e-07, 5.693e-08, 0.9997, 0.009123, -0.02139, 0.9998, -0.01818, 0.002124, 1.0, 3.395e-07, 5.693e-08, 0.9998, -0.01818, 0.002124, 1.0, 3.234e-07, 0.0, 1.0, 3.395e-07, 5.693e-08, 1.0, 3.234e-07, 0.0, 0.9999, -0.01027, -0.009726, 0.9994, -0.02727, -0.01906, 0.9999, -0.01027, -0.009726, 1.0, 3.234e-07, 0.0, 0.9994, -0.02727, -0.01906, 0.9951, -0.08017, -0.05781, 0.9999, -0.01027, -0.009726, 0.9994, -0.02727, -0.01906, 0.986, -0.135, -0.09795, 0.9951, -0.08017, -0.05781, 0.9698, -0.2112, -0.1219, 0.9951, -0.08017, -0.05781, 0.986, -0.135, -0.09795, 0.9698, -0.2112, -0.1219, 0.9837, -0.1572, -0.087, 0.9951, -0.08017, -0.05781, 0.9989, -0.03832, -0.02629, 0.9951, -0.08017, -0.05781, 0.9837, -0.1572, -0.087, 0.9989, -0.03832, -0.02629, 0.9999, -0.009536, -0.009032, 0.9951, -0.08017, -0.05781, 0.9989, -0.03832, -0.02629, 1.0, 2.529e-07, 4.485e-08, 0.9999, -0.009536, -0.009032, 1.0, 3.395e-07, 5.693e-08, 0.9999, -0.009536, -0.009032, 1.0, 2.529e-07, 4.485e-08, 1.0, 3.395e-07, 5.693e-08, 1.0, 2.529e-07, 4.485e-08, 1.0, 3.369e-07, 6.172e-08, 1.0, 3.395e-07, 5.693e-08, 0.9951, -0.08017, -0.05781, 0.9999, -0.009536, -0.009032, 1.0, 3.395e-07, 5.693e-08, 0.9999, -0.01027, -0.009726, 0.9951, -0.08017, -0.05781, 0.9986, 0.04314, -0.0291, 0.9997, 0.009123, -0.02139, 1.0, 0.006508, -0.006165, 1.0, 1.461e-07, 6.436e-08, 1.0, 2.529e-07, 4.485e-08, 1.0, 1.461e-07, 6.858e-08, 1.0, 1.461e-07, 6.436e-08, 1.0, 3.369e-07, 6.172e-08, 1.0, 2.529e-07, 4.485e-08, 0.9989, 0.03833, -0.0263, 0.9999, 0.009536, -0.009033, 1.0, 2.604e-07, 8.21e-08, 1.0, 3.42e-07, 6.562e-08, 1.0, 2.604e-07, 8.21e-08, 0.9999, 0.009536, -0.009033, 1.0, 3.42e-07, 6.562e-08, 1.0, 3.206e-07, 6.172e-08, 1.0, 2.604e-07, 8.21e-08, 1.0, 3.42e-07, 6.562e-08, 1.0, 3.197e-07, 0.0, 1.0, 3.206e-07, 6.172e-08, 1.0, 1.461e-07, 6.436e-08, 1.0, 3.206e-07, 6.172e-08, 1.0, 3.197e-07, 0.0, 1.0, 1.461e-07, 6.436e-08, 1.0, 2.604e-07, 8.21e-08, 1.0, 3.206e-07, 6.172e-08, 1.0, 1.461e-07, 6.436e-08, 1.0, 1.461e-07, 6.858e-08, 1.0, 2.604e-07, 8.21e-08, 1.0, 1.461e-07, 0.0, 1.0, 2.604e-07, 8.21e-08, 1.0, 1.461e-07, 6.858e-08, 1.0, 1.461e-07, 0.0, 1.0, 1.461e-07, 6.858e-08, 1.0, 2.529e-07, 4.485e-08, 1.0, 1.461e-07, 0.0, 1.0, 2.529e-07, 4.485e-08, 1.0, 2.313e-07, 0.0, 0.9989, -0.03832, -0.02629, 1.0, 2.313e-07, 0.0, 1.0, 2.529e-07, 4.485e-08, 0.9989, 0.03833, -0.0263, 1.0, 2.604e-07, 8.21e-08, 1.0, 2.516e-07, 0.0, 1.0, 1.461e-07, 0.0, 1.0, 2.516e-07, 0.0, 1.0, 2.604e-07, 8.21e-08, 1.0, 3.42e-07, 6.562e-08, 0.9999, 0.009536, -0.009033, 0.9942, 0.09399, -0.05268, 1.0, 3.42e-07, 6.562e-08, 1.0, 3.166e-07, 0.0, 1.0, 3.197e-07, 0.0, 1.0, 3.395e-07, 5.693e-08, 1.0, 3.369e-07, 6.172e-08, 0.9997, 0.009123, -0.02139, 1.0, 1.461e-07, 6.436e-08, 0.9997, 0.009123, -0.02139, 1.0, 3.369e-07, 6.172e-08, 1.0, 1.461e-07, 6.436e-08, 1.0, 0.006508, -0.006165, 0.9997, 0.009123, -0.02139, 1.0, 1.461e-07, 6.436e-08, 1.0, 3.197e-07, 0.0, 1.0, 0.006508, -0.006165, 0.9986, 0.04314, -0.0291, 1.0, 0.006508, -0.006165, 1.0, 3.197e-07, 0.0, 0.9986, 0.04314, -0.0291, 1.0, 3.197e-07, 0.0, 1.0, 0.00616, -0.005835, 1.0, 3.436e-07, 5.693e-08, 1.0, 0.00616, -0.005835, 1.0, 3.197e-07, 0.0, 1.0, 3.436e-07, 5.693e-08, 1.0, 3.197e-07, 0.0, 1.0, 3.166e-07, 0.0, 1.0, 3.436e-07, 5.693e-08, 1.0, 3.166e-07, 0.0, 1.0, 0.001714, -0.001892, 1.0, 3.42e-07, 6.562e-08, 1.0, 0.001714, -0.001892, 1.0, 3.166e-07, 0.0, 1.0, 3.42e-07, 6.562e-08, 0.9997, 0.02021, -0.01322, 1.0, 0.001714, -0.001892, 1.0, 3.42e-07, 6.562e-08, 0.9942, 0.09399, -0.05268, 0.9997, 0.02021, -0.01322, 0.9985, 0.04787, -0.02593, 0.9997, 0.02021, -0.01322, 0.9942, 0.09399, -0.05268, 0.9985, 0.04787, -0.02593, 0.9942, 0.09399, -0.05268, 0.9821, 0.1667, -0.08748, 0.972, 0.2127, -0.09996, 0.9821, 0.1667, -0.08748, 0.9942, 0.09399, -0.05268, 0.972, 0.2127, -0.09996, 0.9942, 0.09399, -0.05268, 0.9851, 0.1542, -0.07595, 0.9989, 0.03833, -0.0263, 0.9851, 0.1542, -0.07595, 0.9942, 0.09399, -0.05268, 0.9989, 0.03833, -0.0263, 0.9942, 0.09399, -0.05268, 0.9999, 0.009536, -0.009033, 1.0, 4.411e-07, 7.591e-08, 1.0, 0.001714, -0.001892, 1.0, 0.002708, -0.003587, 0.9985, 0.04787, -0.02593, 1.0, 0.002708, -0.003587, 1.0, 0.001714, -0.001892, 0.9985, 0.04787, -0.02593, 1.0, 0.001714, -0.001892, 0.9997, 0.02021, -0.01322, 0.9998, 0.01803, 0.01266, 1.0, 0.006647, 0.006297, 1.0, 3.253e-07, 4.753e-08, 0.9998, 0.01803, 0.01266, 1.0, 3.253e-07, 4.753e-08, 1.0, 1.583e-07, 0.0, 1.0, 4.411e-07, 7.591e-08, 1.0, 1.583e-07, 0.0, 1.0, 3.253e-07, 4.753e-08, 1.0, 4.411e-07, 7.591e-08, 1.0, 3.253e-07, 4.753e-08, 1.0, 3.247e-07, 1.234e-07, 1.0, 4.411e-07, 7.591e-08, 1.0, 3.247e-07, 1.234e-07, 1.0, 0.001714, -0.001892, 1.0, 3.436e-07, 5.693e-08, 1.0, 0.001714, -0.001892, 1.0, 3.247e-07, 1.234e-07, 1.0, 3.436e-07, 5.693e-08, 1.0, 3.247e-07, 1.234e-07, 1.0, 3.253e-07, 4.753e-08, 0.9986, 0.04314, -0.0291, 1.0, 0.00616, -0.005835, 0.9988, 0.04107, -0.02767, 1.0, 3.436e-07, 5.693e-08, 0.9988, 0.04107, -0.02767, 1.0, 0.00616, -0.005835, 1.0, 3.436e-07, 5.693e-08, 1.0, 0.005916, -0.005605, 0.9988, 0.04107, -0.02767, 1.0, 3.436e-07, 5.693e-08, 1.0, 3.253e-07, 4.753e-08, 1.0, 0.005916, -0.005605, 0.9995, 0.03161, -0.008155, 1.0, 0.005916, -0.005605, 1.0, 3.253e-07, 4.753e-08, 0.9995, 0.03161, -0.008155, 1.0, 3.253e-07, 4.753e-08, 1.0, 0.006647, 0.006297, 0.9995, 0.03161, -0.008155, 1.0, 0.006647, 0.006297, 0.9941, 0.06773, 0.08439, 0.9998, 0.01803, 0.01266, 0.9941, 0.06773, 0.08439, 1.0, 0.006647, 0.006297, 0.9998, 0.01803, 0.01266, 0.9891, 0.07398, 0.127, 0.9941, 0.06773, 0.08439, 0.9728, 0.08198, 0.2167, 0.9941, 0.06773, 0.08439, 0.9891, 0.07398, 0.127, 0.9728, 0.08198, 0.2167, 0.9743, 0.1495, 0.1686, 0.9941, 0.06773, 0.08439, 0.9942, 0.07853, 0.07343, 0.9941, 0.06773, 0.08439, 0.9743, 0.1495, 0.1686, 0.9942, 0.07853, 0.07343, 0.9997, -0.003074, 0.02267, 0.9941, 0.06773, 0.08439, 0.9942, 0.07853, 0.07343, 0.9995, -0.002694, -0.03263, 0.9997, -0.003074, 0.02267, 0.9995, -0.002694, -0.03263, 0.9971, -0.06596, 0.03826, 0.9997, -0.003074, 0.02267, 0.9978, -0.0506, 0.04397, 0.9971, -0.06596, 0.03826, 0.9995, -0.002694, -0.03263, 0.9968, -0.04444, 0.06613, 0.9971, -0.06596, 0.03826, 0.9978, -0.0506, 0.04397, 0.9978, -0.0506, 0.04397, 0.9984, -0.04708, 0.03178, 0.9968, -0.04444, 0.06613, 0.9995, 0.03161, -0.008155, 0.9941, 0.06773, 0.08439, 0.9997, -0.003074, 0.02267, 0.9995, 0.03161, -0.008155, 0.9988, 0.04107, -0.02767, 1.0, 0.005916, -0.005605, 0.9995, 0.03161, -0.008155, 0.9968, -0.04444, 0.06613, 0.9988, 0.04107, -0.02767, 0.9995, 0.03161, -0.008155, 0.9997, -0.003074, 0.02267, 0.9968, -0.04444, 0.06613, 0.9971, -0.06596, 0.03826, 0.9968, -0.04444, 0.06613, 0.9997, -0.003074, 0.02267, 0.9989, -0.01094, 0.04494, 0.9995, -0.002694, -0.03263, 0.9985, -0.04127, 0.03527, 0.9942, 0.07853, 0.07343, 0.9985, -0.04127, 0.03527, 0.9995, -0.002694, -0.03263, -3.979e-05, 0.0, -1.0, -3.979e-05, 0.0, -1.0, -3.979e-05, 0.0, -1.0, -0.9989, -0.04792, -0.0001193, -0.9975, 0.05177, -0.04796, -0.9961, 0.06884, -0.05454, -0.9991, -0.03595, 0.02292, -0.9978, 0.05082, -0.04321, -0.9975, 0.05177, -0.04796, -0.9989, 0.01094, -0.04494, -0.9994, 0.01774, -0.02838, -0.9996, 0.02742, 0.002619, -0.9989, 0.01094, -0.04494, -0.9992, 0.02666, -0.02844, -0.9994, 0.01774, -0.02838, -0.9989, 0.01094, -0.04494, -0.9993, -0.005518, 0.03681, -0.9992, 0.02666, -0.02844, -0.9978, 0.05082, -0.04321, -0.9992, 0.02666, -0.02844, -0.9993, -0.005518, 0.03681, -0.9978, 0.05082, -0.04321, -0.9994, 0.01774, -0.02838, -0.9992, 0.02666, -0.02844, -0.9978, 0.05082, -0.04321, -0.9991, -0.03595, 0.02292, -0.9994, 0.01774, -0.02838, -0.9998, 0.003959, -0.02174, -0.9994, 0.01774, -0.02838, -0.9991, -0.03595, 0.02292, -0.9998, 0.003959, -0.02174, -0.9991, -0.03595, 0.02292, -0.9975, 0.05177, -0.04796, -0.9998, 0.003959, -0.02174, -0.9975, 0.05177, -0.04796, -0.9984, -0.0553, -0.007432, -0.9989, -0.04792, -0.0001193, -0.9984, -0.0553, -0.007432, -0.9975, 0.05177, -0.04796, -0.9989, -0.04792, -0.0001193, -1.0, -2.912e-07, -3.795e-08, -0.9984, -0.0553, -0.007432, -0.9989, -0.04792, -0.0001193, -1.0, -1.461e-07, 0.0, -1.0, -2.912e-07, -3.795e-08, -0.9998, 0.003959, -0.02174, -0.9984, -0.0553, -0.007432, -1.0, -2.912e-07, -3.795e-08, -0.9998, 0.003959, -0.02174, -1.0, -2.912e-07, -3.795e-08, -0.9984, 0.01071, -0.05559, -0.9978, 0.05082, -0.04321, -0.999, 0.03903, -0.02386, -0.9975, 0.05177, -0.04796, -0.9975, 0.05177, -0.04796, -0.999, 0.03903, -0.02386, -0.9959, 0.08523, -0.03042, -0.9959, 0.08523, -0.03042, -0.9961, 0.06884, -0.05454, -0.9975, 0.05177, -0.04796, -0.9961, 0.06884, -0.05454, -0.9959, 0.08523, -0.03042, -0.9998, 0.01869, -0.001033, -0.9989, -0.04792, -0.0001193, -0.9961, 0.06884, -0.05454, -0.9998, 0.01869, -0.001033, -0.9989, -0.04792, -0.0001193, -0.9998, 0.01869, -0.001033, -1.0, -1.436e-07, 0.0, -0.9989, -0.04792, -0.0001193, -1.0, -1.436e-07, 0.0, -1.0, -1.461e-07, 0.0, -1.0, -1.542e-07, 0.0, -1.0, -1.461e-07, 0.0, -1.0, -1.436e-07, 0.0, -1.0, -1.542e-07, 0.0, -1.0, -2.912e-07, -3.795e-08, -1.0, -1.461e-07, 0.0, -1.0, -1.542e-07, 0.0, -1.0, -1.542e-07, 0.0, -1.0, -2.912e-07, -3.795e-08, -0.9984, -0.006148, -0.05588, -1.0, -2.912e-07, -3.795e-08, -1.0, -1.542e-07, 0.0, -0.9984, -0.006148, -0.05588, -0.9984, 0.01071, -0.05559, -1.0, -2.912e-07, -3.795e-08, -0.9984, -0.006148, -0.05588, -0.9954, 0.04003, -0.08739, -0.9984, 0.01071, -0.05559, -0.9998, 0.003959, -0.02174, -0.9984, 0.01071, -0.05559, -0.9954, 0.04003, -0.08739, -0.9998, 0.003959, -0.02174, -0.9954, 0.04003, -0.08739, -0.9963, 0.07111, -0.04754, -0.9998, 0.003959, -0.02174, -0.9963, 0.07111, -0.04754, -0.9994, 0.01774, -0.02838, -0.9948, 0.08956, -0.04824, -0.9994, 0.01774, -0.02838, -0.9963, 0.07111, -0.04754, -0.9948, 0.08956, -0.04824, -0.9996, 0.02742, 0.002619, -0.9994, 0.01774, -0.02838, -0.9984, -0.006148, -0.05588, -0.9929, -0.05599, -0.1052, -0.9954, 0.04003, -0.08739, -0.9956, 0.02199, -0.09067, -0.9954, 0.04003, -0.08739, -0.9929, -0.05599, -0.1052, -0.9956, 0.02199, -0.09067, -0.996, 0.07345, -0.05148, -0.9954, 0.04003, -0.08739, -0.9948, 0.08956, -0.04824, -0.9954, 0.04003, -0.08739, -0.996, 0.07345, -0.05148, -0.9948, 0.08956, -0.04824, -0.9963, 0.07111, -0.04754, -0.9954, 0.04003, -0.08739, -0.9995, 0.0256, 0.01909, -1.0, -1.542e-07, 0.0, -1.0, -1.436e-07, 0.0, -1.0, -1.542e-07, 0.0, -1.0, -1.436e-07, 0.0, -1.0, -1.542e-07, 0.0, -0.9988, -0.04107, 0.02767, -0.999, 0.03903, -0.02386, -0.9968, 0.0451, -0.06634, -0.9986, -0.04314, 0.0291, -0.999, 0.03903, -0.02386, -0.9988, -0.04107, 0.02767, -0.9986, -0.04314, 0.0291, -0.9959, 0.08523, -0.03042, -0.999, 0.03903, -0.02386, -0.9986, -0.04314, 0.0291, -0.9997, -0.009265, 0.0209, -0.9959, 0.08523, -0.03042, -0.9997, -0.009265, 0.0209, -0.9998, 0.01869, -0.001033, -0.9959, 0.08523, -0.03042, -1.0, -3.297e-07, -7.591e-08, -0.9998, 0.01869, -0.001033, -0.9997, -0.009265, 0.0209, -1.0, -3.297e-07, -7.591e-08, -1.0, -1.436e-07, 0.0, -0.9998, 0.01869, -0.001033, -1.0, -3.297e-07, -7.591e-08, -0.9999, -0.009726, -0.01027, -1.0, -1.436e-07, 0.0, -0.9995, 0.0256, 0.01909, -1.0, -1.436e-07, 0.0, -0.9999, -0.009726, -0.01027, -0.9995, 0.0256, 0.01909, -0.9999, -0.009726, -0.01027, -0.9951, 0.07981, 0.05911, -0.9995, 0.0256, 0.01909, -0.9951, 0.07981, 0.05911, -0.9861, 0.1354, 0.09659, -0.9698, 0.2113, 0.1219, -0.9861, 0.1354, 0.09659, -0.9951, 0.07981, 0.05911, -0.9698, 0.2113, 0.1219, -0.9951, 0.07981, 0.05911, -0.9842, 0.1549, 0.08534, -0.9989, 0.03827, 0.02774, -0.9842, 0.1549, 0.08534, -0.9951, 0.07981, 0.05911, -0.9989, 0.03827, 0.02774, -0.9951, 0.07981, 0.05911, -0.9999, -0.009033, -0.009536, -0.9989, 0.03827, 0.02774, -0.9999, -0.009033, -0.009536, -1.0, -2.56e-07, -6.58e-08, -1.0, -3.297e-07, -7.591e-08, -1.0, -2.56e-07, -6.58e-08, -0.9999, -0.009033, -0.009536, -1.0, -3.297e-07, -7.591e-08, -1.0, -3.166e-07, -1.234e-07, -1.0, -2.56e-07, -6.58e-08, -1.0, -3.297e-07, -7.591e-08, -0.9999, -0.009033, -0.009536, -0.9951, 0.07981, 0.05911, -1.0, -3.297e-07, -7.591e-08, -0.9951, 0.07981, 0.05911, -0.9999, -0.009726, -0.01027, -0.9986, -0.04314, 0.0291, -1.0, 0.006165, -0.006508, -0.9997, -0.009265, 0.0209, -1.0, -1.542e-07, -7.911e-08, -1.0, -2.435e-07, -5.943e-08, -1.0, -2.56e-07, -6.58e-08, -1.0, -1.542e-07, -7.911e-08, -1.0, -2.56e-07, -6.58e-08, -1.0, -3.166e-07, -1.234e-07, -0.9989, -0.03829, 0.02775, -1.0, -2.582e-07, -8.052e-08, -0.9999, -0.009034, 0.009535, -1.0, -3.503e-07, -6.756e-08, -0.9999, -0.009034, 0.009535, -1.0, -2.582e-07, -8.052e-08, -1.0, -3.503e-07, -6.756e-08, -1.0, -2.582e-07, -8.052e-08, -1.0, -3.45e-07, -5.943e-08, -1.0, -3.503e-07, -6.756e-08, -1.0, -3.45e-07, -5.943e-08, -1.0, -3.35e-07, 0.0, -1.0, -1.542e-07, -7.911e-08, -1.0, -3.35e-07, 0.0, -1.0, -3.45e-07, -5.943e-08, -1.0, -1.542e-07, -7.911e-08, -1.0, -3.45e-07, -5.943e-08, -1.0, -2.582e-07, -8.052e-08, -1.0, -1.542e-07, -7.911e-08, -1.0, -2.582e-07, -8.052e-08, -1.0, -2.435e-07, -5.943e-08, -1.0, -2.285e-07, 0.0, -1.0, -2.435e-07, -5.943e-08, -1.0, -2.582e-07, -8.052e-08, -1.0, -2.285e-07, 0.0, -1.0, -2.56e-07, -6.58e-08, -1.0, -2.435e-07, -5.943e-08, -1.0, -2.285e-07, 0.0, -1.0, -2.354e-07, 0.0, -1.0, -2.56e-07, -6.58e-08, -0.9989, 0.03827, 0.02774, -1.0, -2.56e-07, -6.58e-08, -1.0, -2.354e-07, 0.0, -0.9989, -0.03829, 0.02775, -1.0, -2.354e-07, 0.0, -1.0, -2.582e-07, -8.052e-08, -1.0, -2.285e-07, 0.0, -1.0, -2.582e-07, -8.052e-08, -1.0, -2.354e-07, 0.0, -1.0, -3.503e-07, -6.756e-08, -0.9943, -0.09327, 0.05224, -0.9999, -0.009034, 0.009535, -1.0, -3.503e-07, -6.756e-08, -1.0, -3.35e-07, 0.0, -1.0, -3.287e-07, 0.0, -1.0, -3.297e-07, -7.591e-08, -0.9997, -0.009265, 0.0209, -1.0, -3.166e-07, -1.234e-07, -1.0, -1.542e-07, -7.911e-08, -1.0, -3.166e-07, -1.234e-07, -0.9997, -0.009265, 0.0209, -1.0, -1.542e-07, -7.911e-08, -0.9997, -0.009265, 0.0209, -1.0, 0.006165, -0.006508, -1.0, -1.542e-07, -7.911e-08, -1.0, 0.006165, -0.006508, -1.0, -3.35e-07, 0.0, -0.9986, -0.04314, 0.0291, -1.0, -3.35e-07, 0.0, -1.0, 0.006165, -0.006508, -0.9986, -0.04314, 0.0291, -1.0, -0.005836, 0.00616, -1.0, -3.35e-07, 0.0, -1.0, -3.434e-07, -5.623e-08, -1.0, -3.35e-07, 0.0, -1.0, -0.005836, 0.00616, -1.0, -3.434e-07, -5.623e-08, -1.0, -3.287e-07, 0.0, -1.0, -3.35e-07, 0.0, -1.0, -3.434e-07, -5.623e-08, -1.0, -0.001714, 0.001892, -1.0, -3.287e-07, 0.0, -1.0, -3.503e-07, -6.756e-08, -1.0, -3.287e-07, 0.0, -1.0, -0.001714, 0.001892, -1.0, -3.503e-07, -6.756e-08, -1.0, -0.001714, 0.001892, -0.9999, 0.004399, -0.01137, -1.0, -3.503e-07, -6.756e-08, -0.9999, 0.004399, -0.01137, -0.9943, -0.09327, 0.05224, -0.9986, -0.0462, 0.02598, -0.9943, -0.09327, 0.05224, -0.9999, 0.004399, -0.01137, -0.9986, -0.0462, 0.02598, -0.9758, -0.2009, 0.08664, -0.9943, -0.09327, 0.05224, -0.972, -0.2128, 0.09997, -0.9943, -0.09327, 0.05224, -0.9758, -0.2009, 0.08664, -0.972, -0.2128, 0.09997, -0.9835, -0.1526, 0.09754, -0.9943, -0.09327, 0.05224, -0.9989, -0.03829, 0.02775, -0.9943, -0.09327, 0.05224, -0.9835, -0.1526, 0.09754, -0.9989, -0.03829, 0.02775, -0.9999, -0.009034, 0.009535, -0.9943, -0.09327, 0.05224, -1.0, -2.18e-07, -1.682e-07, -1.0, 0.002722, 0.003574, -1.0, -0.001714, 0.001892, -0.9986, -0.0462, 0.02598, -1.0, -0.001714, 0.001892, -1.0, 0.002722, 0.003574, -0.9986, -0.0462, 0.02598, -0.9999, 0.004399, -0.01137, -1.0, -0.001714, 0.001892, -0.9998, -0.01643, -0.01268, -1.0, -4.264e-07, -1.217e-07, -1.0, -0.006297, -0.006647, -0.9998, -0.01643, -0.01268, -1.0, -5.195e-07, -2.469e-07, -1.0, -4.264e-07, -1.217e-07, -1.0, -2.18e-07, -1.682e-07, -1.0, -4.264e-07, -1.217e-07, -1.0, -5.195e-07, -2.469e-07, -1.0, -2.18e-07, -1.682e-07, -1.0, -1.38e-07, -1.189e-07, -1.0, -4.264e-07, -1.217e-07, -1.0, -2.18e-07, -1.682e-07, -1.0, -0.001714, 0.001892, -1.0, -1.38e-07, -1.189e-07, -1.0, -3.434e-07, -5.623e-08, -1.0, -1.38e-07, -1.189e-07, -1.0, -0.001714, 0.001892, -1.0, -3.434e-07, -5.623e-08, -1.0, -4.264e-07, -1.217e-07, -1.0, -1.38e-07, -1.189e-07, -0.9986, -0.04314, 0.0291, -0.9988, -0.04107, 0.02767, -1.0, -0.005836, 0.00616, -1.0, -3.434e-07, -5.623e-08, -1.0, -0.005836, 0.00616, -0.9988, -0.04107, 0.02767, -1.0, -3.434e-07, -5.623e-08, -0.9988, -0.04107, 0.02767, -1.0, -0.005605, 0.005916, -1.0, -3.434e-07, -5.623e-08, -1.0, -0.005605, 0.005916, -1.0, -4.264e-07, -1.217e-07, -0.9995, -0.03179, 0.008714, -1.0, -4.264e-07, -1.217e-07, -1.0, -0.005605, 0.005916, -0.9995, -0.03179, 0.008714, -1.0, -0.006297, -0.006647, -1.0, -4.264e-07, -1.217e-07, -0.9995, -0.03179, 0.008714, -0.9944, -0.06685, -0.08144, -1.0, -0.006297, -0.006647, -0.9998, -0.01643, -0.01268, -1.0, -0.006297, -0.006647, -0.9944, -0.06685, -0.08144, -0.9998, -0.01643, -0.01268, -0.9944, -0.06685, -0.08144, -0.9866, -0.1039, -0.1259, -0.9728, -0.08198, -0.2167, -0.9866, -0.1039, -0.1259, -0.9944, -0.06685, -0.08144, -0.9728, -0.08198, -0.2167, -0.9944, -0.06685, -0.08144, -0.9547, -0.1501, -0.2568, -0.994, -0.07833, -0.07681, -0.9547, -0.1501, -0.2568, -0.9944, -0.06685, -0.08144, -0.994, -0.07833, -0.07681, -0.9944, -0.06685, -0.08144, -0.9995, 0.0322, 0.006435, -0.994, -0.07833, -0.07681, -0.9995, 0.0322, 0.006435, -0.9993, -0.005518, 0.03681, -0.9993, -0.005518, 0.03681, -0.9995, 0.0322, 0.006435, -0.9973, 0.06571, -0.03256, -0.9978, 0.05082, -0.04321, -0.9993, -0.005518, 0.03681, -0.9973, 0.06571, -0.03256, -0.9968, 0.0451, -0.06634, -0.9978, 0.05082, -0.04321, -0.9973, 0.06571, -0.03256, -0.9978, 0.05082, -0.04321, -0.9968, 0.0451, -0.06634, -0.999, 0.03903, -0.02386, -0.9995, -0.03179, 0.008714, -0.9995, 0.0322, 0.006435, -0.9944, -0.06685, -0.08144, -0.9995, -0.03179, 0.008714, -1.0, -0.005605, 0.005916, -0.9988, -0.04107, 0.02767, -0.9995, -0.03179, 0.008714, -0.9988, -0.04107, 0.02767, -0.9968, 0.0451, -0.06634, -0.9995, -0.03179, 0.008714, -0.9968, 0.0451, -0.06634, -0.9995, 0.0322, 0.006435, -0.9973, 0.06571, -0.03256, -0.9995, 0.0322, 0.006435, -0.9968, 0.0451, -0.06634, -0.9989, 0.01094, -0.04494, -0.9983, 0.04139, -0.04053, -0.9993, -0.005518, 0.03681, -0.994, -0.07833, -0.07681, -0.9993, -0.005518, 0.03681, -0.9983, 0.04139, -0.04053, 3.979e-05, 0.0, 1.0, 3.979e-05, 0.0, 1.0, 3.979e-05, 0.0, 1.0, 0.0136, -0.9994, -0.03286, 0.0003631, -0.7342, 0.6789, -0.0007571, -0.6848, 0.7287, -0.01348, -0.9994, 0.03291, 0.0008048, -1.0, -0.001014, 0.002738, -1.0, 0.002547, 0.0, -1.0, -5.818e-08, 0.0, -1.0, -5.818e-08, 0.0007883, -1.0, 0.0007709, -0.01268, -0.9998, -0.01445, 0.0, -1.0, -5.818e-08, 0.0, -1.0, -5.818e-08, 0.01361, -0.9998, 0.01357, -0.0007649, -1.0, -0.0007942, 0.0, -1.0, -5.818e-08, 0.0, -1.0, -5.818e-08, -0.002723, -1.0, -0.002563, -0.0007449, -1.0, 0.001058, -0.00106, 1.0, -0.001174, -0.001259, 1.0, 0.0009562, 0.02066, 0.9998, -0.006042, -0.0007105, 1.0, -0.0007789, 8.669e-07, 1.0, -2.66e-07, 8.669e-07, 1.0, -2.66e-07, 8.669e-07, 1.0, -2.66e-07, 0.0008159, 1.0, -0.0008123, 0.006867, 0.9993, 0.03801, -0.001423, 0.6911, 0.7227, 0.0006036, 0.7279, 0.6857, -0.003662, 0.9993, -0.03845, -0.0007761, 1.0, 0.0008483, 8.669e-07, 1.0, -2.66e-07, 8.669e-07, 1.0, -2.66e-07, 8.669e-07, 1.0, -2.66e-07, 0.0007482, 1.0, 0.0007439, -0.02061, 0.9998, 0.006212, 0.0006036, 0.7279, 0.6857, -0.001423, 0.6911, 0.7227, 0.01128, 0.0377, 0.9992, -0.0006494, 0.0008328, 1.0, -2.309e-06, 0.0, 1.0, -2.309e-06, 0.0, 1.0, -2.309e-06, 0.0, 1.0, -0.0006497, -0.0008326, 1.0, -0.004537, -0.02869, 0.9996, -0.0007571, -0.6848, 0.7287, 0.0003631, -0.7342, 0.6789, 0.006868, 0.02822, 0.9996, 0.0006984, 0.0007882, 1.0, -2.309e-06, 0.0, 1.0, -2.309e-06, 0.0, 1.0, -2.309e-06, 0.0, 1.0, 0.0006981, -0.0007885, 1.0, -0.006084, -0.03887, 0.9992, 0.07764, 0.5704, 0.8177, 0.07764, 0.5704, 0.8177, 0.07764, 0.5704, 0.8177, 0.9852, 0.03459, -0.168, 0.9852, 0.03459, -0.168, 0.9852, 0.03459, -0.168, 0.007864, -0.9963, 0.08589, 0.007864, -0.9963, 0.08589, 0.007864, -0.9963, 0.08589, -0.2071, 0.4216, -0.8828, -0.2071, 0.4216, -0.8828, -0.2071, 0.4216, -0.8828, -0.2021, 0.4927, 0.8464, -0.2021, 0.4927, 0.8464, -0.2021, 0.4927, 0.8464, 0.9847, 0.1389, 0.1056, 0.9847, 0.1389, 0.1056, 0.9847, 0.1389, 0.1056, 0.09702, -0.9952, 0.01471, 0.09702, -0.9952, 0.01471, 0.09702, -0.9952, 0.01471, -0.01649, 0.4853, -0.8742, -0.01649, 0.4853, -0.8742, -0.01649, 0.4853, -0.8742])] * 3)])

# ---- objects
ob_canalmap001_reference = bpy.data.objects.new('canalmap001_reference', me_canalmap001_reference)

# ---- transforms, parenting, visibility, modifiers, constraints
ob_canalmap001_reference.location = (0.0, 0.0, 0.0)
ob_canalmap001_reference.lineart.crease_threshold = 0.0
_vg = ob_canalmap001_reference.vertex_groups.new(name='static_prop')
_vg.add([0, 1, 2, 3, 4, 5, 6, 7, 8, 9, 10, 11, 12, 13, 14, 15, 16, 17, 18, 19, 20, 21, 22, 23, 24, 25, 26, 27, 28, 29, 30, 31, 32, 33, 34, 35, 36, 37, 38, 39, 40, 41, 42, 43, 44, 45, 46, 47, 48, 49, 50, 51, 52, 53, 54, 55, 56, 57, 58, 59, 60, 61, 62, 63, 64, 65, 66, 67, 68, 69, 70, 71, 72, 73, 74, 75, 76, 77, 78, 79, 80, 81, 82, 83, 84, 85, 86, 87, 88, 89, 90, 91, 92, 93, 94, 95, 96, 97, 98, 99, 100, 101, 102, 103, 104, 105, 106, 107, 108, 109, 110, 111, 112, 113, 114, 115, 116, 117, 118, 119, 120, 121, 122, 123, 124, 125, 126, 127, 128, 129, 130, 131, 132, 133, 134, 135, 136, 137, 138, 139, 140, 141, 142, 143, 144, 145, 146, 147, 148, 149, 150, 151, 152, 153, 154, 155, 156, 157, 158, 159, 160, 161, 162, 163, 164, 165], 1.0, 'REPLACE')
_m = ob_canalmap001_reference.modifiers.new('Armature', 'ARMATURE')

# ---- collection membership
col_canalmap001_reference.objects.link(ob_canalmap001_reference)

# ---- scene / render settings (as saved in the file)
scene.frame_start = 1; scene.frame_end = 250; scene.frame_set(0)
scene.render.engine = 'BLENDER_EEVEE_NEXT'
scene.cycles.use_denoising = False
scene.cycles.samples = 128
scene.cycles.sampling_pattern = 'TABULATED_SOBOL'
scene.cycles.use_adaptive_sampling = False
scene.cycles.use_light_tree = False
scene.view_settings.view_transform = 'Filmic'
bpy.context.view_layer.update()

# ---- added for rendering (the .blend has no active camera and no usable light): camera, sun
cam_auto = bpy.data.cameras.new('AutoCamera')
cam_auto.lens = 50.0
cam_auto.sensor_width = 36.0
cam_auto.clip_end = 1000.0
ob_auto_camera = bpy.data.objects.new('AutoCamera', cam_auto)
scene.collection.objects.link(ob_auto_camera)
ob_auto_camera.location = (29.1302, -35.231, 24.7029)
ob_auto_camera.rotation_euler = (1.09748, -7.21219e-08, 0.694738)
scene.camera = ob_auto_camera
light_auto_sun = bpy.data.lights.new('AutoSun', 'SUN')
light_auto_sun.energy = 3.0
light_auto_sun.angle = 0.0523599
ob_auto_sun = bpy.data.objects.new('AutoSun', light_auto_sun)
scene.collection.objects.link(ob_auto_sun)
ob_auto_sun.rotation_euler = (0.872665, 0.174533, 0.523599)
bpy.context.view_layer.update()
